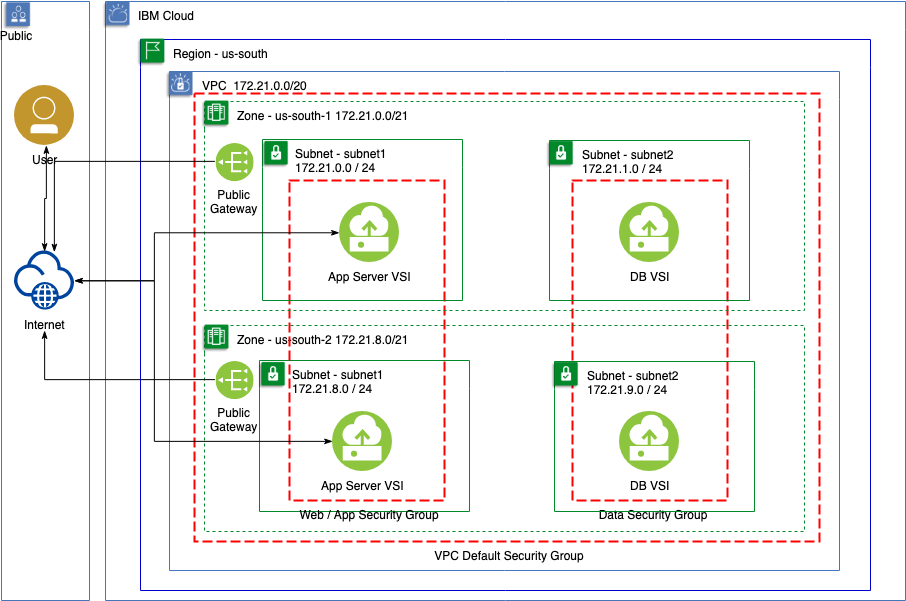

The diagram above was exported from draw.io. Its source (the exported page's mxGraphModel, read from the mxfile embedded in the PNG):
<mxGraphModel dx="781" dy="390" grid="1" gridSize="10" guides="1" tooltips="1" connect="1" arrows="0" fold="1" page="1" pageScale="1" pageWidth="1100" pageHeight="850" math="0" shadow="0">
  <root>
    <mxCell id="0" />
    <mxCell id="1" parent="0" />
    <mxCell id="HeRHWpl14uS4A_E2pMUs-9" value="Data Security Group" style="rounded=0;whiteSpace=wrap;html=1;absoluteArcSize=1;arcSize=0;strokeColor=#FD0000;fillColor=none;fontColor=#000000;verticalAlign=top;align=center;spacingLeft=5;dashed=1;dashPattern=5 2;labelPosition=center;verticalLabelPosition=bottom;strokeWidth=2;" parent="1" vertex="1">
      <mxGeometry x="668" y="340" width="155" height="320" as="geometry" />
    </mxCell>
    <mxCell id="gaFjlppOSh2UXlJ1RtqY-20" value="VPC&amp;nbsp; 172.21.0.0/20" style="swimlane;fontStyle=0;horizontal=1;collapsible=0;startSize=28;swimlaneLine=0;swimlaneFillColor=none;fillColor=none;rounded=0;whiteSpace=wrap;html=1;absoluteArcSize=1;arcSize=0;strokeColor=#4376BB;fontColor=#000000;verticalAlign=top;align=left;spacingLeft=30;dashed=0;strokeWidth=1;container=1;" parent="1" vertex="1">
      <mxGeometry x="265" y="231" width="670" height="499" as="geometry" />
    </mxCell>
    <mxCell id="Z4FYgmz8w1t0byRPTHPH-28" value="Subnet - subnet2&lt;br&gt;172.21.9.0 / 24" style="swimlane;fontStyle=0;horizontal=1;collapsible=0;startSize=28;swimlaneLine=0;swimlaneFillColor=none;fillColor=none;rounded=0;whiteSpace=wrap;html=1;absoluteArcSize=1;arcSize=0;strokeColor=#00882B;fontColor=#000000;verticalAlign=top;align=left;spacingLeft=30;dashed=0;strokeWidth=1;container=1;" vertex="1" parent="gaFjlppOSh2UXlJ1RtqY-20">
      <mxGeometry x="385" y="290" width="200" height="150" as="geometry" />
    </mxCell>
    <mxCell id="Z4FYgmz8w1t0byRPTHPH-29" value="" style="shape=image;verticalLabelPosition=bottom;verticalAlign=top;aspect=fixed;image=data:image/png,(base64 omitted: 2984 chars);strokeColor=#00882B;spacingTop=-11;spacingLeft=7;" vertex="1" parent="Z4FYgmz8w1t0byRPTHPH-28">
      <mxGeometry x="-5" y="-1" width="30" height="30" as="geometry" />
    </mxCell>
    <mxCell id="Z4FYgmz8w1t0byRPTHPH-38" value="&lt;font&gt;Zone -&amp;nbsp;us-south-2&amp;nbsp;172.21.8.0/21&lt;/font&gt;" style="swimlane;fontStyle=0;horizontal=1;collapsible=0;startSize=28;swimlaneLine=0;swimlaneFillColor=none;fillColor=none;rounded=0;whiteSpace=wrap;html=1;absoluteArcSize=1;arcSize=0;strokeColor=#00882B;fontColor=#000000;verticalAlign=top;align=left;spacingLeft=30;dashed=1;strokeWidth=1;container=1;" vertex="1" parent="gaFjlppOSh2UXlJ1RtqY-20">
      <mxGeometry x="35" y="254" width="600" height="206" as="geometry" />
    </mxCell>
    <mxCell id="Z4FYgmz8w1t0byRPTHPH-39" value="" style="shape=image;verticalLabelPosition=bottom;verticalAlign=top;aspect=fixed;image=data:image/png,(base64 omitted: 2904 chars);strokeColor=#00882B;fontColor=#00882B;" vertex="1" parent="Z4FYgmz8w1t0byRPTHPH-38">
      <mxGeometry x="-5" y="-2" width="30.76" height="30" as="geometry" />
    </mxCell>
    <mxCell id="g3U4VN478H7OEgQXQs70-5" value="VPC Default Security Group" style="rounded=0;whiteSpace=wrap;html=1;absoluteArcSize=1;arcSize=0;strokeColor=#FD0000;fillColor=none;fontColor=#000000;verticalAlign=top;align=center;spacingLeft=5;dashed=1;dashPattern=5 2;labelPosition=center;verticalLabelPosition=bottom;strokeWidth=2;" parent="gaFjlppOSh2UXlJ1RtqY-20" vertex="1">
      <mxGeometry x="25" y="22" width="625" height="448" as="geometry" />
    </mxCell>
    <mxCell id="gaFjlppOSh2UXlJ1RtqY-21" value="" style="shape=image;verticalLabelPosition=bottom;verticalAlign=top;aspect=fixed;image=data:image/png,(base64 omitted: 5460 chars)" parent="gaFjlppOSh2UXlJ1RtqY-20" vertex="1">
      <mxGeometry x="-5" y="-1" width="30" height="30" as="geometry" />
    </mxCell>
    <mxCell id="g3U4VN478H7OEgQXQs70-1" value="&lt;div style=&quot;font-size: 12px;&quot;&gt;Public&lt;/div&gt;&lt;div style=&quot;font-size: 12px;&quot;&gt;Gateway&lt;br style=&quot;font-size: 12px;&quot;&gt;&lt;/div&gt;" style="aspect=fixed;perimeter=ellipsePerimeter;html=1;align=center;shadow=0;dashed=0;image;image=img/lib/ibm/vpc/PublicGateway.svg;fontColor=#000000;labelPosition=center;verticalLabelPosition=bottom;verticalAlign=top;fontSize=12;direction=west;" parent="gaFjlppOSh2UXlJ1RtqY-20" vertex="1">
      <mxGeometry x="45.5" y="289" width="38.18731117824773" height="38.18731117824773" as="geometry" />
    </mxCell>
    <mxCell id="Z4FYgmz8w1t0byRPTHPH-1" value="Subnet - subnet1&lt;br&gt;172.21.8.0 / 24" style="swimlane;fontStyle=0;horizontal=1;collapsible=0;startSize=28;swimlaneLine=0;swimlaneFillColor=none;fillColor=none;rounded=0;whiteSpace=wrap;html=1;absoluteArcSize=1;arcSize=0;strokeColor=#00882B;fontColor=#000000;verticalAlign=top;align=left;spacingLeft=30;dashed=0;strokeWidth=1;container=1;" vertex="1" parent="gaFjlppOSh2UXlJ1RtqY-20">
      <mxGeometry x="90" y="289" width="210" height="151" as="geometry" />
    </mxCell>
    <mxCell id="Z4FYgmz8w1t0byRPTHPH-2" value="" style="shape=image;verticalLabelPosition=bottom;verticalAlign=top;aspect=fixed;image=data:image/png,(base64 omitted: 2984 chars);strokeColor=#00882B;spacingTop=-11;spacingLeft=7;" vertex="1" parent="Z4FYgmz8w1t0byRPTHPH-1">
      <mxGeometry x="-3" width="30" height="30" as="geometry" />
    </mxCell>
    <mxCell id="gaFjlppOSh2UXlJ1RtqY-4" value="DB VSI" style="aspect=fixed;perimeter=ellipsePerimeter;html=1;align=center;shadow=0;dashed=0;image;image=img/lib/ibm/vpc/Instance.svg;" parent="gaFjlppOSh2UXlJ1RtqY-20" vertex="1">
      <mxGeometry x="450" y="340" width="60" height="60" as="geometry" />
    </mxCell>
    <mxCell id="Z4FYgmz8w1t0byRPTHPH-40" value="&lt;div style=&quot;font-size: 12px;&quot;&gt;Public&lt;/div&gt;&lt;div style=&quot;font-size: 12px;&quot;&gt;Gateway&lt;br style=&quot;font-size: 12px;&quot;&gt;&lt;/div&gt;" style="aspect=fixed;perimeter=ellipsePerimeter;html=1;align=center;shadow=0;dashed=0;image;image=img/lib/ibm/vpc/PublicGateway.svg;fontColor=#000000;labelPosition=center;verticalLabelPosition=bottom;verticalAlign=top;fontSize=12;direction=west;" vertex="1" parent="gaFjlppOSh2UXlJ1RtqY-20">
      <mxGeometry x="45.5" y="71" width="38.18731117824773" height="38.18731117824773" as="geometry" />
    </mxCell>
    <mxCell id="gaFjlppOSh2UXlJ1RtqY-24" value="IBM Cloud" style="swimlane;fontStyle=0;horizontal=1;collapsible=0;startSize=28;swimlaneLine=0;swimlaneFillColor=none;fillColor=none;rounded=0;whiteSpace=wrap;html=1;absoluteArcSize=1;arcSize=0;strokeColor=#4376BB;fontColor=#000000;verticalAlign=top;align=left;spacingLeft=30;dashed=0;strokeWidth=1;container=1;" parent="1" vertex="1">
      <mxGeometry x="201" y="161" width="800" height="599" as="geometry" />
    </mxCell>
    <mxCell id="gaFjlppOSh2UXlJ1RtqY-25" value="" style="shape=image;verticalLabelPosition=bottom;verticalAlign=top;aspect=fixed;image=data:image/png,(base64 omitted: 5108 chars)" parent="gaFjlppOSh2UXlJ1RtqY-24" vertex="1">
      <mxGeometry x="-4" y="-1" width="30" height="30" as="geometry" />
    </mxCell>
    <mxCell id="gaFjlppOSh2UXlJ1RtqY-9" value="Web / App Security Group&lt;br&gt;" style="rounded=0;whiteSpace=wrap;html=1;absoluteArcSize=1;arcSize=0;strokeColor=#FD0000;fillColor=none;fontColor=#000000;verticalAlign=top;align=center;spacingLeft=5;dashed=1;dashPattern=5 2;labelPosition=center;verticalLabelPosition=bottom;strokeWidth=2;" parent="1" vertex="1">
      <mxGeometry x="385" y="340" width="155" height="320" as="geometry" />
    </mxCell>
    <mxCell id="gaFjlppOSh2UXlJ1RtqY-1" value="App Server VSI" style="aspect=fixed;perimeter=ellipsePerimeter;html=1;align=center;shadow=0;dashed=0;image;image=img/lib/ibm/vpc/Instance.svg;" parent="1" vertex="1">
      <mxGeometry x="435" y="362" width="60" height="60" as="geometry" />
    </mxCell>
    <mxCell id="gaFjlppOSh2UXlJ1RtqY-2" value="App Server VSI" style="aspect=fixed;perimeter=ellipsePerimeter;html=1;align=center;shadow=0;dashed=0;image;image=img/lib/ibm/vpc/Instance.svg;" parent="1" vertex="1">
      <mxGeometry x="428" y="571" width="60" height="60" as="geometry" />
    </mxCell>
    <mxCell id="gaFjlppOSh2UXlJ1RtqY-5" value="Subnet - subnet1&lt;br&gt;172.21.0.0 / 24" style="swimlane;fontStyle=0;horizontal=1;collapsible=0;startSize=28;swimlaneLine=0;swimlaneFillColor=none;fillColor=none;rounded=0;whiteSpace=wrap;html=1;absoluteArcSize=1;arcSize=0;strokeColor=#00882B;fontColor=#000000;verticalAlign=top;align=left;spacingLeft=30;dashed=0;strokeWidth=1;container=1;" parent="1" vertex="1">
      <mxGeometry x="358" y="299" width="200" height="161" as="geometry" />
    </mxCell>
    <mxCell id="j4RBBwhsd3MPoxnnMMO9-1" value="" style="shape=image;verticalLabelPosition=bottom;verticalAlign=top;aspect=fixed;image=data:image/png,(base64 omitted: 2984 chars);strokeColor=#00882B;spacingTop=-11;spacingLeft=7;" parent="gaFjlppOSh2UXlJ1RtqY-5" vertex="1">
      <mxGeometry x="-3" width="30" height="30" as="geometry" />
    </mxCell>
    <mxCell id="gaFjlppOSh2UXlJ1RtqY-7" value="Subnet - subnet2&lt;br&gt;172.21.1.0 / 24" style="swimlane;fontStyle=0;horizontal=1;collapsible=0;startSize=28;swimlaneLine=0;swimlaneFillColor=none;fillColor=none;rounded=0;whiteSpace=wrap;html=1;absoluteArcSize=1;arcSize=0;strokeColor=#00882B;fontColor=#000000;verticalAlign=top;align=left;spacingLeft=30;dashed=0;strokeWidth=1;container=1;" parent="1" vertex="1">
      <mxGeometry x="645" y="300" width="200" height="160" as="geometry" />
    </mxCell>
    <mxCell id="gaFjlppOSh2UXlJ1RtqY-8" value="" style="shape=image;verticalLabelPosition=bottom;verticalAlign=top;aspect=fixed;image=data:image/png,(base64 omitted: 2984 chars);strokeColor=#00882B;spacingTop=-11;spacingLeft=7;" parent="gaFjlppOSh2UXlJ1RtqY-7" vertex="1">
      <mxGeometry x="-5" y="-1" width="30" height="30" as="geometry" />
    </mxCell>
    <mxCell id="gaFjlppOSh2UXlJ1RtqY-3" value="DB VSI" style="aspect=fixed;perimeter=ellipsePerimeter;html=1;align=center;shadow=0;dashed=0;image;image=img/lib/ibm/vpc/Instance.svg;" parent="gaFjlppOSh2UXlJ1RtqY-7" vertex="1">
      <mxGeometry x="70" y="62" width="60" height="60" as="geometry" />
    </mxCell>
    <mxCell id="gaFjlppOSh2UXlJ1RtqY-18" value="&lt;font&gt;Zone -&amp;nbsp;us-south-1 172.21.0.0/21&lt;/font&gt;" style="swimlane;fontStyle=0;horizontal=1;collapsible=0;startSize=28;swimlaneLine=0;swimlaneFillColor=none;fillColor=none;rounded=0;whiteSpace=wrap;html=1;absoluteArcSize=1;arcSize=0;strokeColor=#00882B;fontColor=#000000;verticalAlign=top;align=left;spacingLeft=30;dashed=1;strokeWidth=1;container=1;" parent="1" vertex="1">
      <mxGeometry x="300" y="261" width="600" height="209" as="geometry" />
    </mxCell>
    <mxCell id="gaFjlppOSh2UXlJ1RtqY-19" value="" style="shape=image;verticalLabelPosition=bottom;verticalAlign=top;aspect=fixed;image=data:image/png,(base64 omitted: 2904 chars);strokeColor=#00882B;fontColor=#00882B;" parent="gaFjlppOSh2UXlJ1RtqY-18" vertex="1">
      <mxGeometry x="-5" y="-2" width="30.76" height="30" as="geometry" />
    </mxCell>
    <mxCell id="gaFjlppOSh2UXlJ1RtqY-26" value="" style="swimlane;fontStyle=0;horizontal=1;collapsible=0;startSize=28;swimlaneLine=0;swimlaneFillColor=none;fillColor=none;rounded=0;whiteSpace=wrap;html=1;absoluteArcSize=1;arcSize=0;strokeColor=#4376BB;fontColor=#000000;verticalAlign=top;align=left;spacingLeft=5;dashed=0;strokeWidth=1;container=1;" parent="1" vertex="1">
      <mxGeometry x="97" y="161" width="88" height="599" as="geometry" />
    </mxCell>
    <mxCell id="gaFjlppOSh2UXlJ1RtqY-30" value="Public" style="shape=image;verticalLabelPosition=bottom;verticalAlign=top;aspect=fixed;image=data:image/png,(base64 omitted: 4164 chars);spacingTop=-9;" parent="gaFjlppOSh2UXlJ1RtqY-26" vertex="1">
      <mxGeometry y="-1" width="30" height="30.78" as="geometry" />
    </mxCell>
    <mxCell id="gaFjlppOSh2UXlJ1RtqY-42" value="User" style="aspect=fixed;perimeter=ellipsePerimeter;html=1;align=center;shadow=0;dashed=0;image;image=img/lib/ibm/users/user.svg;" parent="gaFjlppOSh2UXlJ1RtqY-26" vertex="1">
      <mxGeometry x="13" y="84" width="60" height="60" as="geometry" />
    </mxCell>
    <mxCell id="gaFjlppOSh2UXlJ1RtqY-38" value="Internet" style="aspect=fixed;perimeter=ellipsePerimeter;html=1;align=center;shadow=0;dashed=0;image;image=img/lib/ibm/vpc/Internet.svg;" parent="1" vertex="1">
      <mxGeometry x="110" y="410" width="60" height="60" as="geometry" />
    </mxCell>
    <mxCell id="gaFjlppOSh2UXlJ1RtqY-40" value="" style="edgeStyle=orthogonalEdgeStyle;fontSize=12;html=1;endArrow=classicThin;endFill=1;rounded=0;strokeColor=#000000;strokeWidth=1;startArrow=classicThin;startFill=1;entryX=0;entryY=0.5;entryDx=0;entryDy=0;exitX=1;exitY=0.5;exitDx=0;exitDy=0;" parent="1" source="gaFjlppOSh2UXlJ1RtqY-38" target="gaFjlppOSh2UXlJ1RtqY-1" edge="1">
      <mxGeometry width="60" height="60" relative="1" as="geometry">
        <mxPoint x="77" y="781" as="sourcePoint" />
        <mxPoint x="328" y="440" as="targetPoint" />
        <Array as="points">
          <mxPoint x="250" y="440" />
          <mxPoint x="250" y="392" />
        </Array>
      </mxGeometry>
    </mxCell>
    <mxCell id="gaFjlppOSh2UXlJ1RtqY-44" value="" style="edgeStyle=orthogonalEdgeStyle;fontSize=12;html=1;endArrow=classicThin;endFill=1;rounded=0;strokeColor=#000000;strokeWidth=1;startArrow=classicThin;startFill=1;" parent="1" edge="1" target="gaFjlppOSh2UXlJ1RtqY-42">
      <mxGeometry width="60" height="60" relative="1" as="geometry">
        <mxPoint x="140" y="411" as="sourcePoint" />
        <mxPoint x="140" y="381" as="targetPoint" />
        <Array as="points">
          <mxPoint x="140" y="358" />
          <mxPoint x="142" y="358" />
        </Array>
      </mxGeometry>
    </mxCell>
    <mxCell id="g3U4VN478H7OEgQXQs70-2" value="" style="edgeStyle=orthogonalEdgeStyle;fontSize=12;html=1;endArrow=none;endFill=0;rounded=0;strokeColor=#000000;strokeWidth=1;startArrow=classicThin;startFill=1;entryX=1;entryY=0.5;entryDx=0;entryDy=0;" parent="1" edge="1" target="g3U4VN478H7OEgQXQs70-1">
      <mxGeometry width="60" height="60" relative="1" as="geometry">
        <mxPoint x="140" y="490" as="sourcePoint" />
        <mxPoint x="310" y="526" as="targetPoint" />
        <Array as="points">
          <mxPoint x="140" y="539" />
        </Array>
      </mxGeometry>
    </mxCell>
    <mxCell id="gaFjlppOSh2UXlJ1RtqY-22" value="Region -&amp;nbsp;us-south" style="swimlane;fontStyle=0;horizontal=1;collapsible=0;startSize=28;swimlaneLine=0;swimlaneFillColor=none;rounded=0;whiteSpace=wrap;html=1;absoluteArcSize=1;arcSize=0;verticalAlign=top;align=left;spacingLeft=30;strokeWidth=1;container=1;strokeColor=#0000CC;" parent="1" vertex="1">
      <mxGeometry x="236" y="199" width="730" height="551" as="geometry" />
    </mxCell>
    <mxCell id="gaFjlppOSh2UXlJ1RtqY-23" value="" style="shape=image;verticalLabelPosition=bottom;verticalAlign=top;aspect=fixed;image=data:image/png,(base64 omitted: 3192 chars);strokeColor=#00882B;" parent="gaFjlppOSh2UXlJ1RtqY-22" vertex="1">
      <mxGeometry x="-5" y="-2" width="30.76" height="30" as="geometry" />
    </mxCell>
    <mxCell id="Z4FYgmz8w1t0byRPTHPH-41" value="" style="edgeStyle=orthogonalEdgeStyle;fontSize=12;html=1;endArrow=none;endFill=0;rounded=0;strokeColor=#000000;strokeWidth=1;startArrow=classicThin;startFill=1;entryX=1;entryY=0.5;entryDx=0;entryDy=0;" edge="1" parent="1" source="gaFjlppOSh2UXlJ1RtqY-38" target="Z4FYgmz8w1t0byRPTHPH-40">
      <mxGeometry width="60" height="60" relative="1" as="geometry">
        <mxPoint x="150" y="500" as="sourcePoint" />
        <mxPoint x="320" y="536" as="targetPoint" />
        <Array as="points">
          <mxPoint x="150" y="321" />
        </Array>
      </mxGeometry>
    </mxCell>
    <mxCell id="Z4FYgmz8w1t0byRPTHPH-42" value="" style="edgeStyle=orthogonalEdgeStyle;fontSize=12;html=1;endArrow=classicThin;endFill=1;rounded=0;strokeColor=#000000;strokeWidth=1;startArrow=classicThin;startFill=1;entryX=0;entryY=0.5;entryDx=0;entryDy=0;exitX=1;exitY=0.5;exitDx=0;exitDy=0;" edge="1" parent="1" source="gaFjlppOSh2UXlJ1RtqY-38" target="gaFjlppOSh2UXlJ1RtqY-2">
      <mxGeometry width="60" height="60" relative="1" as="geometry">
        <mxPoint x="180" y="450" as="sourcePoint" />
        <mxPoint x="445" y="402" as="targetPoint" />
        <Array as="points">
          <mxPoint x="250" y="440" />
          <mxPoint x="250" y="601" />
        </Array>
      </mxGeometry>
    </mxCell>
  </root>
</mxGraphModel>